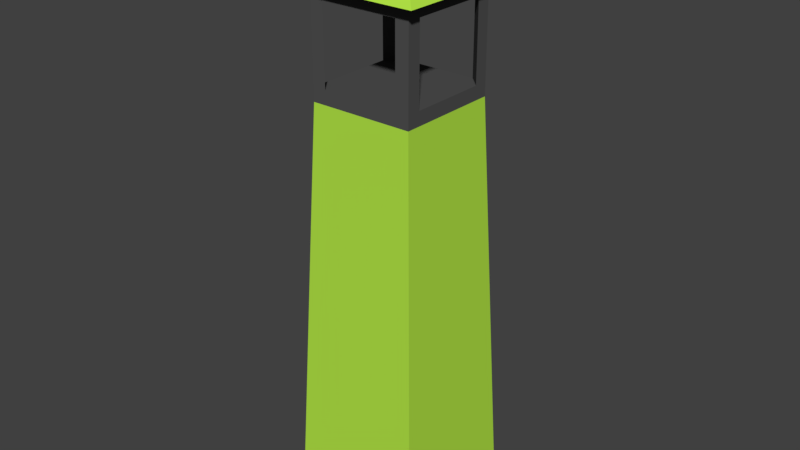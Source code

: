 # Source: Tower.blend  (saved by Blender 2.79.0; exported with 4.5.12 LTS)
import bpy
from mathutils import Matrix  # noqa: F401  (used for matrix-valued properties, if any)

bpy.ops.wm.read_factory_settings(use_empty=True)
scene = bpy.context.scene
scene.name = 'Scene'

# ---- collections
col_collection_1 = bpy.data.collections.new('Collection 1'); scene.collection.children.link(col_collection_1)

# ---- materials (node trees are filled in below, after node groups)
mat_playercolor = bpy.data.materials.new('PlayerColor')
mat_playercolor.alpha_threshold = 0.0
mat_playercolor.diffuse_color = (0.4601, 0.8, 0.06295, 1.0)
mat_playercolor.roughness = 0.5
mat_material_016 = bpy.data.materials.new('Material.016')
mat_material_016.alpha_threshold = 0.0
mat_material_016.diffuse_color = (0.08353, 0.08353, 0.08353, 1.0)
mat_material_016.roughness = 0.5

# ---- material node trees
mat_playercolor.use_nodes = True; mat_playercolor.node_tree.nodes.clear()
_N = mat_playercolor.node_tree.nodes; _L = mat_playercolor.node_tree.links
n0 = _N.new('ShaderNodeOutputMaterial'); n0.name = 'Material Output'; n0.location = (300, 300)
n1 = _N.new('ShaderNodeBsdfDiffuse'); n1.name = 'Diffuse BSDF'; n1.location = (10, 300)
n1.inputs[0].default_value = (0.4601, 0.8, 0.06295, 1.0)
_L.new(n1.outputs[0], n0.inputs[0])
n0.is_active_output = True
mat_material_016.use_nodes = True; mat_material_016.node_tree.nodes.clear()
_N = mat_material_016.node_tree.nodes; _L = mat_material_016.node_tree.links
n0 = _N.new('ShaderNodeOutputMaterial'); n0.name = 'Material Output'; n0.location = (300, 300)
n1 = _N.new('ShaderNodeBsdfDiffuse'); n1.name = 'Diffuse BSDF'; n1.location = (10, 300)
n1.inputs[0].default_value = (0.08353, 0.08353, 0.08353, 1.0)
_L.new(n1.outputs[0], n0.inputs[0])
n0.is_active_output = True

# ---- world
world_world = bpy.data.worlds.new('World'); scene.world = world_world
world_world.color = (0.05088, 0.05088, 0.05088)
world_world.use_sun_shadow = False
world_world.sun_shadow_jitter_overblur = 0.0
world_world.cycles.sampling_method = 'MANUAL'

# ---- meshes
me_cube_006 = bpy.data.meshes.new('Cube.006')
me_cube_006.from_pydata([(-1.0, -1.0, -1.0), (-0.75, -0.75, 5.0), (-1.0, 1.0, -1.0), (-0.75, 0.75, 5.0), (1.0, -1.0, -1.0), (0.75, -0.75, 5.0), (1.0, 1.0, -1.0), (0.75, 0.75, 5.0), (-0.75, -0.75, 6.5), (-0.75, 0.75, 6.5), (0.75, 0.75, 6.5), (0.75, -0.75, 6.5), (-0.9375, -0.9375, 6.5), (-0.9375, 0.9375, 6.5), (0.9375, 0.9375, 6.5), (0.9375, -0.9375, 6.5), (0.0, 0.0, 7.5), (0.0, 0.0, 7.5), (0.0, 0.0, 7.5), (0.0, 0.0, 7.5), (0.75, -0.5541, 5.196), (0.75, 0.5541, 5.196), (0.75, 0.5541, 6.304), (0.75, -0.5541, 6.304), (-0.75, 0.5541, 5.196), (-0.75, -0.5541, 5.196), (-0.75, -0.5541, 6.304), (-0.75, 0.5541, 6.304), (-0.5541, -0.75, 5.196), (0.5541, -0.75, 5.196), (0.5541, -0.75, 6.304), (-0.5541, -0.75, 6.304), (0.5541, 0.75, 5.196), (-0.5541, 0.75, 5.196), (-0.5541, 0.75, 6.304), (0.5541, 0.75, 6.304)], [], [(0, 1, 3, 2), (2, 3, 7, 6), (6, 7, 5, 4), (4, 5, 1, 0), (2, 6, 4, 0), (11, 10, 14, 15), (28, 29, 20, 25), (33, 24, 21, 32), (21, 24, 25, 20), (12, 15, 19, 16), (9, 8, 12, 13), (8, 11, 15, 12), (10, 9, 13, 14), (18, 17, 16, 19), (14, 13, 17, 18), (15, 14, 18, 19), (13, 12, 16, 17), (5, 7, 21, 20), (7, 10, 22, 21), (10, 11, 23, 22), (11, 5, 20, 23), (3, 1, 25, 24), (1, 8, 26, 25), (8, 9, 27, 26), (9, 3, 24, 27), (1, 5, 29, 28), (5, 11, 30, 29), (11, 8, 31, 30), (8, 1, 28, 31), (7, 3, 33, 32), (3, 9, 34, 33), (9, 10, 35, 34), (10, 7, 32, 35), (30, 31, 34, 35), (27, 34, 31, 26), (22, 23, 30, 35), (24, 33, 34, 27), (26, 31, 28, 25), (20, 29, 30, 23), (22, 35, 32, 21)])
me_cube_006.polygons.foreach_set('material_index', [0, 0, 0, 0, 1, 1, 1, 1, 1, 0, 1, 1, 1, 0, 0, 0, 0, 1, 1, 1, 1, 1, 1, 1, 1, 1, 1, 1, 1, 1, 1, 1, 1, 1, 1, 1, 1, 1, 1, 1])
me_cube_006.materials.append(mat_playercolor)
me_cube_006.materials.append(mat_material_016)
me_cube_006.use_remesh_preserve_volume = False
me_cube_006.use_remesh_preserve_attributes = False
me_cube_006.use_mirror_vertex_groups = False
me_cube_006.update()

# ---- objects
ob_tower = bpy.data.objects.new('tower', None)
ob_cube_003 = bpy.data.objects.new('Cube.003', me_cube_006)

# ---- transforms, parenting, visibility, modifiers, constraints
ob_tower.location = (0.0, 0.0, 0.0)
ob_tower.empty_image_offset = (0.0, 0.0)
ob_tower.lineart.crease_threshold = 0.0
ob_cube_003.parent = ob_tower
ob_cube_003.location = (0.0, 0.0, 1.0)
ob_cube_003.lineart.crease_threshold = 0.0

# ---- collection membership
col_collection_1.objects.link(ob_tower)
col_collection_1.objects.link(ob_cube_003)

# ---- scene / render settings (as saved in the file)
scene.frame_start = 1; scene.frame_end = 250; scene.frame_set(1)
scene.render.engine = 'CYCLES'
scene.render.resolution_percentage = 50
scene.render.dither_intensity = 0.0
scene.cycles.use_denoising = False
scene.cycles.samples = 128
scene.cycles.sampling_pattern = 'TABULATED_SOBOL'
scene.cycles.use_adaptive_sampling = False
scene.cycles.use_light_tree = False
scene.cycles.blur_glossy = 0.0
scene.cycles.sample_clamp_indirect = 0.0
scene.view_settings.view_transform = 'Standard'
bpy.context.view_layer.update()

# ---- added for rendering (the .blend has no active camera and no usable light): camera, sun
cam_auto = bpy.data.cameras.new('AutoCamera')
cam_auto.lens = 50.0
cam_auto.sensor_width = 36.0
cam_auto.clip_end = 1000.0
ob_auto_camera = bpy.data.objects.new('AutoCamera', cam_auto)
scene.collection.objects.link(ob_auto_camera)
ob_auto_camera.location = (8.28838, -9.94606, 10.8807)
ob_auto_camera.rotation_euler = (1.09748, -7.21219e-08, 0.694738)
scene.camera = ob_auto_camera
light_auto_sun = bpy.data.lights.new('AutoSun', 'SUN')
light_auto_sun.energy = 3.0
light_auto_sun.angle = 0.0523599
ob_auto_sun = bpy.data.objects.new('AutoSun', light_auto_sun)
scene.collection.objects.link(ob_auto_sun)
ob_auto_sun.rotation_euler = (0.872665, 0.174533, 0.523599)
bpy.context.view_layer.update()
